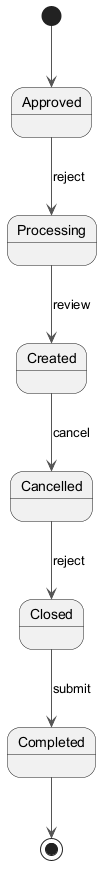

The diagram above was rendered by PlantUML. Its source (embedded in the PNG):
@startuml
skinparam monochrome true
skinparam ArrowColor #555555
[*] --> Approved
Approved --> Processing : reject
Processing --> Created : review
Created --> Cancelled : cancel
Cancelled --> Closed : reject
Closed --> Completed : submit
Completed --> [*]
@enduml